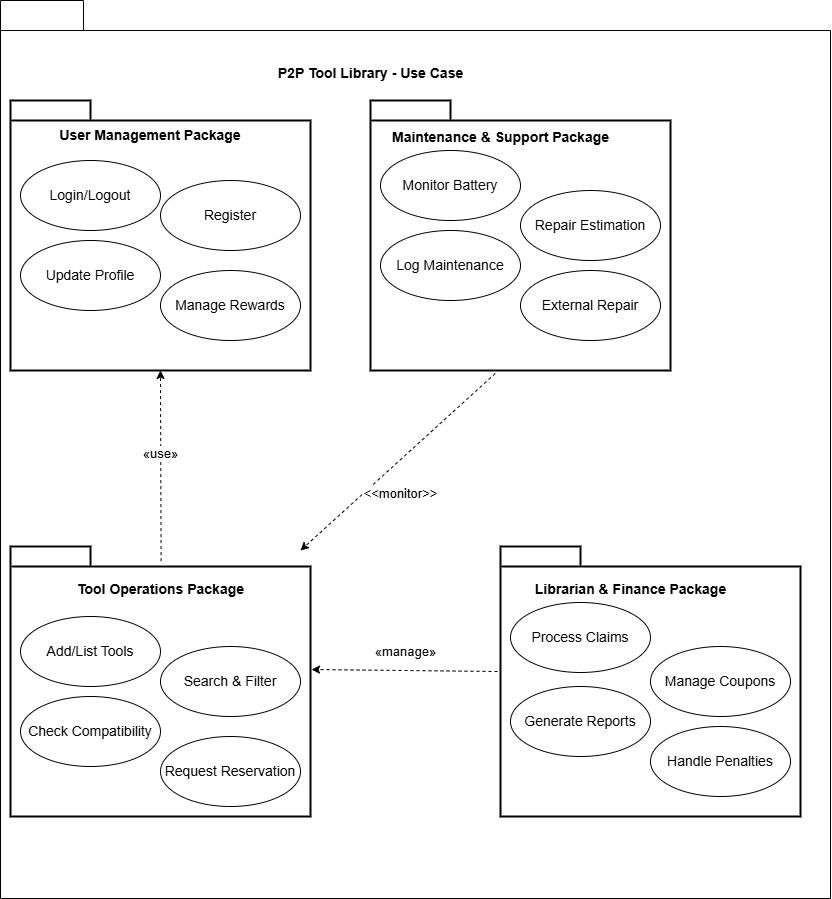

The diagram above was exported from draw.io. Its source (the exported page's mxGraphModel, read from the mxfile embedded in the PNG):
<mxGraphModel dx="2552" dy="933" grid="1" gridSize="10" guides="1" tooltips="1" connect="1" arrows="1" fold="1" page="1" pageScale="1" pageWidth="850" pageHeight="1100" math="0" shadow="0">
  <root>
    <mxCell id="0" />
    <mxCell id="1" parent="0" />
    <mxCell id="OaY79REzMJMTE3zWqbAJ-3" parent="1" style="shape=folder;fontStyle=1;tabWidth=80;tabHeight=30;tabPosition=left;html=1;boundedLbl=1;whiteSpace=wrap;" value="" vertex="1">
      <mxGeometry height="898" width="830" x="-850" y="200" as="geometry" />
    </mxCell>
    <mxCell id="OaY79REzMJMTE3zWqbAJ-35" parent="1" style="shape=folder;tabWidth=80;tabHeight=20;tabPosition=left;strokeWidth=2;html=1;whiteSpace=wrap;align=center;" value="" vertex="1">
      <mxGeometry height="270" width="300" x="-840" y="300" as="geometry" />
    </mxCell>
    <mxCell id="OaY79REzMJMTE3zWqbAJ-36" parent="1" style="text;html=1;whiteSpace=wrap;strokeColor=none;fillColor=none;align=center;verticalAlign=middle;rounded=0;" value="&lt;span style=&quot;font-family: sans-serif; font-size: 14px; font-weight: 700; text-align: start; white-space: nowrap; background-color: rgb(255, 255, 255);&quot;&gt;User Management Package&lt;/span&gt;" vertex="1">
      <mxGeometry height="30" width="60" x="-730" y="320" as="geometry" />
    </mxCell>
    <mxCell id="OaY79REzMJMTE3zWqbAJ-37" parent="1" style="ellipse;whiteSpace=wrap;html=1;" value="&lt;span style=&quot;font-family: sans-serif; font-size: 14px; text-align: start; white-space: nowrap; background-color: rgb(255, 255, 255);&quot;&gt;Login/Logout&lt;/span&gt;" vertex="1">
      <mxGeometry height="70" width="140" x="-830" y="360" as="geometry" />
    </mxCell>
    <mxCell id="OaY79REzMJMTE3zWqbAJ-38" parent="1" style="ellipse;whiteSpace=wrap;html=1;" value="&lt;span style=&quot;font-family: sans-serif; font-size: 14px; text-align: start; white-space: nowrap; background-color: rgb(255, 255, 255);&quot;&gt;Register&lt;/span&gt;" vertex="1">
      <mxGeometry height="70" width="140" x="-690" y="380" as="geometry" />
    </mxCell>
    <mxCell id="OaY79REzMJMTE3zWqbAJ-39" parent="1" style="ellipse;whiteSpace=wrap;html=1;" value="&lt;span style=&quot;font-family: sans-serif; font-size: 14px; text-align: start; white-space: nowrap; background-color: rgb(255, 255, 255);&quot;&gt;Update Profile&lt;/span&gt;" vertex="1">
      <mxGeometry height="70" width="140" x="-830" y="440" as="geometry" />
    </mxCell>
    <mxCell id="OaY79REzMJMTE3zWqbAJ-40" parent="1" style="ellipse;whiteSpace=wrap;html=1;" value="&lt;span style=&quot;font-family: sans-serif; font-size: 14px; text-align: start; white-space: nowrap; background-color: rgb(255, 255, 255);&quot;&gt;Manage Rewards&lt;/span&gt;" vertex="1">
      <mxGeometry height="70" width="140" x="-690" y="470" as="geometry" />
    </mxCell>
    <mxCell id="OaY79REzMJMTE3zWqbAJ-43" parent="1" style="shape=folder;tabWidth=80;tabHeight=20;tabPosition=left;strokeWidth=2;html=1;whiteSpace=wrap;align=center;" value="" vertex="1">
      <mxGeometry height="270" width="300" x="-480" y="300" as="geometry" />
    </mxCell>
    <mxCell id="OaY79REzMJMTE3zWqbAJ-44" parent="1" style="text;align=center;fontStyle=1;verticalAlign=middle;spacingLeft=3;spacingRight=3;strokeColor=none;rotatable=0;points=[[0,0.5],[1,0.5]];portConstraint=eastwest;html=1;" value="&lt;span style=&quot;font-family: sans-serif; font-size: 14px; text-align: start; background-color: rgb(255, 255, 255);&quot;&gt;Maintenance &amp;amp; Support Package&lt;/span&gt;" vertex="1">
      <mxGeometry height="26" width="80" x="-390" y="324" as="geometry" />
    </mxCell>
    <mxCell id="OaY79REzMJMTE3zWqbAJ-45" parent="1" style="ellipse;whiteSpace=wrap;html=1;" value="&lt;span style=&quot;font-family: sans-serif; font-size: 14px; text-align: start; white-space: nowrap; background-color: rgb(255, 255, 255);&quot;&gt;Monitor Battery&lt;/span&gt;" vertex="1">
      <mxGeometry height="70" width="140" x="-470" y="350" as="geometry" />
    </mxCell>
    <mxCell id="OaY79REzMJMTE3zWqbAJ-46" parent="1" style="ellipse;whiteSpace=wrap;html=1;" value="&lt;span style=&quot;font-family: sans-serif; font-size: 14px; text-align: start; white-space: nowrap; background-color: rgb(255, 255, 255);&quot;&gt;Repair Estimation&lt;/span&gt;" vertex="1">
      <mxGeometry height="70" width="140" x="-330" y="390" as="geometry" />
    </mxCell>
    <mxCell id="OaY79REzMJMTE3zWqbAJ-47" parent="1" style="ellipse;whiteSpace=wrap;html=1;" value="&lt;span style=&quot;font-family: sans-serif; font-size: 14px; text-align: start; white-space: nowrap; background-color: rgb(255, 255, 255);&quot;&gt;Log Maintenance&lt;/span&gt;" vertex="1">
      <mxGeometry height="70" width="140" x="-470" y="430" as="geometry" />
    </mxCell>
    <mxCell id="OaY79REzMJMTE3zWqbAJ-48" parent="1" style="ellipse;whiteSpace=wrap;html=1;" value="&lt;span style=&quot;font-family: sans-serif; font-size: 14px; text-align: start; white-space: nowrap; background-color: rgb(255, 255, 255);&quot;&gt;External Repair&lt;/span&gt;" vertex="1">
      <mxGeometry height="70" width="140" x="-330" y="470" as="geometry" />
    </mxCell>
    <mxCell id="OaY79REzMJMTE3zWqbAJ-49" parent="1" style="shape=folder;tabWidth=80;tabHeight=20;tabPosition=left;strokeWidth=2;html=1;whiteSpace=wrap;align=center;" value="" vertex="1">
      <mxGeometry height="270" width="300" x="-840" y="746" as="geometry" />
    </mxCell>
    <mxCell id="OaY79REzMJMTE3zWqbAJ-50" parent="1" style="text;align=center;fontStyle=1;verticalAlign=middle;spacingLeft=3;spacingRight=3;strokeColor=none;rotatable=0;points=[[0,0.5],[1,0.5]];portConstraint=eastwest;html=1;" value="&lt;span style=&quot;font-family: sans-serif; font-size: 14px; text-align: start; background-color: rgb(255, 255, 255);&quot;&gt;Tool Operations Package&lt;/span&gt;" vertex="1">
      <mxGeometry height="26" width="80" x="-730" y="776" as="geometry" />
    </mxCell>
    <mxCell id="OaY79REzMJMTE3zWqbAJ-51" parent="1" style="ellipse;whiteSpace=wrap;html=1;" value="&lt;span style=&quot;font-family: sans-serif; font-size: 14px; text-align: start; white-space: nowrap; background-color: rgb(255, 255, 255);&quot;&gt;Add/List Tools&lt;/span&gt;" vertex="1">
      <mxGeometry height="70" width="140" x="-830" y="816" as="geometry" />
    </mxCell>
    <mxCell id="OaY79REzMJMTE3zWqbAJ-52" parent="1" style="ellipse;whiteSpace=wrap;html=1;" value="&lt;span style=&quot;font-family: sans-serif; font-size: 14px; text-align: start; white-space: nowrap; background-color: rgb(255, 255, 255);&quot;&gt;Search &amp;amp; Filter&lt;/span&gt;" vertex="1">
      <mxGeometry height="70" width="140" x="-690" y="846" as="geometry" />
    </mxCell>
    <mxCell id="OaY79REzMJMTE3zWqbAJ-53" parent="1" style="ellipse;whiteSpace=wrap;html=1;" value="&lt;span style=&quot;font-family: sans-serif; font-size: 14px; text-align: start; white-space: nowrap; background-color: rgb(255, 255, 255);&quot;&gt;Check Compatibility&lt;/span&gt;" vertex="1">
      <mxGeometry height="70" width="140" x="-830" y="896" as="geometry" />
    </mxCell>
    <mxCell id="OaY79REzMJMTE3zWqbAJ-54" parent="1" style="ellipse;whiteSpace=wrap;html=1;" value="&lt;span style=&quot;font-family: sans-serif; font-size: 14px; text-align: start; white-space: nowrap; background-color: rgb(255, 255, 255);&quot;&gt;Request Reservation&lt;/span&gt;" vertex="1">
      <mxGeometry height="70" width="140" x="-690" y="936" as="geometry" />
    </mxCell>
    <mxCell id="OaY79REzMJMTE3zWqbAJ-55" parent="1" style="shape=folder;tabWidth=80;tabHeight=20;tabPosition=left;strokeWidth=2;html=1;whiteSpace=wrap;align=center;" value="" vertex="1">
      <mxGeometry height="270" width="300" x="-350" y="746" as="geometry" />
    </mxCell>
    <mxCell id="OaY79REzMJMTE3zWqbAJ-57" parent="1" style="text;align=center;fontStyle=1;verticalAlign=middle;spacingLeft=3;spacingRight=3;strokeColor=none;rotatable=0;points=[[0,0.5],[1,0.5]];portConstraint=eastwest;html=1;" value="&lt;span style=&quot;font-family: sans-serif; font-size: 14px; text-align: start; background-color: rgb(255, 255, 255);&quot;&gt;Librarian &amp;amp; Finance Package&lt;/span&gt;" vertex="1">
      <mxGeometry height="26" width="80" x="-260" y="776" as="geometry" />
    </mxCell>
    <mxCell id="OaY79REzMJMTE3zWqbAJ-58" parent="1" style="ellipse;whiteSpace=wrap;html=1;" value="&lt;span style=&quot;font-family: sans-serif; font-size: 14px; text-align: start; white-space: nowrap; background-color: rgb(255, 255, 255);&quot;&gt;Process Claims&lt;/span&gt;" vertex="1">
      <mxGeometry height="70" width="140" x="-340" y="802" as="geometry" />
    </mxCell>
    <mxCell id="OaY79REzMJMTE3zWqbAJ-59" parent="1" style="ellipse;whiteSpace=wrap;html=1;" value="&lt;span style=&quot;font-family: sans-serif; font-size: 14px; text-align: start; white-space: nowrap; background-color: rgb(255, 255, 255);&quot;&gt;Manage Coupons&lt;/span&gt;" vertex="1">
      <mxGeometry height="70" width="140" x="-200" y="846" as="geometry" />
    </mxCell>
    <mxCell id="OaY79REzMJMTE3zWqbAJ-60" parent="1" style="ellipse;whiteSpace=wrap;html=1;" value="&lt;span style=&quot;font-family: sans-serif; font-size: 14px; text-align: start; white-space: nowrap; background-color: rgb(255, 255, 255);&quot;&gt;Generate Reports&lt;/span&gt;" vertex="1">
      <mxGeometry height="70" width="140" x="-340" y="886" as="geometry" />
    </mxCell>
    <mxCell id="OaY79REzMJMTE3zWqbAJ-61" parent="1" style="ellipse;whiteSpace=wrap;html=1;" value="&lt;span style=&quot;font-family: sans-serif; font-size: 14px; text-align: start; white-space: nowrap; background-color: rgb(255, 255, 255);&quot;&gt;Handle Penalties&lt;/span&gt;" vertex="1">
      <mxGeometry height="70" width="140" x="-200" y="926" as="geometry" />
    </mxCell>
    <mxCell id="OaY79REzMJMTE3zWqbAJ-63" edge="1" parent="1" source="OaY79REzMJMTE3zWqbAJ-49" style="endArrow=classic;dashed=1;html=1;rounded=0;exitX=0.502;exitY=0.054;exitDx=0;exitDy=0;exitPerimeter=0;entryX=0.5;entryY=1;entryDx=0;entryDy=0;entryPerimeter=0;endFill=1;" target="OaY79REzMJMTE3zWqbAJ-35" value="">
      <mxGeometry height="50" relative="1" width="50" as="geometry">
        <mxPoint x="-490" y="640" as="sourcePoint" />
        <mxPoint x="-440" y="590" as="targetPoint" />
      </mxGeometry>
    </mxCell>
    <mxCell id="OaY79REzMJMTE3zWqbAJ-64" parent="1" style="text;align=center;fontStyle=1;verticalAlign=middle;spacingLeft=3;spacingRight=3;strokeColor=none;rotatable=0;points=[[0,0.5],[1,0.5]];portConstraint=eastwest;html=1;" value="&lt;span style=&quot;font-family: sans-serif; font-size: 13px; font-weight: 400; text-align: start; background-color: rgb(255, 255, 255);&quot;&gt;«use»&lt;/span&gt;" vertex="1">
      <mxGeometry height="26" width="80" x="-730" y="640" as="geometry" />
    </mxCell>
    <mxCell id="OaY79REzMJMTE3zWqbAJ-66" edge="1" parent="1" source="OaY79REzMJMTE3zWqbAJ-55" style="endArrow=classic;dashed=1;html=1;rounded=0;exitX=-0.01;exitY=0.463;exitDx=0;exitDy=0;exitPerimeter=0;endFill=1;" value="">
      <mxGeometry height="50" relative="1" width="50" as="geometry">
        <mxPoint x="-419" y="956" as="sourcePoint" />
        <mxPoint x="-539" y="869" as="targetPoint" />
      </mxGeometry>
    </mxCell>
    <mxCell id="OaY79REzMJMTE3zWqbAJ-67" parent="1" style="text;align=center;fontStyle=1;verticalAlign=middle;spacingLeft=3;spacingRight=3;strokeColor=none;rotatable=0;points=[[0,0.5],[1,0.5]];portConstraint=eastwest;html=1;" value="&lt;span style=&quot;font-family: sans-serif; font-size: 13px; font-weight: 400; text-align: start; background-color: rgb(255, 255, 255);&quot;&gt;«manage»&lt;/span&gt;" vertex="1">
      <mxGeometry height="26" width="80" x="-485" y="838" as="geometry" />
    </mxCell>
    <mxCell id="OaY79REzMJMTE3zWqbAJ-69" edge="1" parent="1" source="OaY79REzMJMTE3zWqbAJ-43" style="endArrow=classic;dashed=1;html=1;rounded=0;exitX=0.416;exitY=1.011;exitDx=0;exitDy=0;exitPerimeter=0;endFill=1;" value="">
      <mxGeometry height="50" relative="1" width="50" as="geometry">
        <mxPoint x="-369" y="761" as="sourcePoint" />
        <mxPoint x="-550" y="750" as="targetPoint" />
      </mxGeometry>
    </mxCell>
    <mxCell id="OaY79REzMJMTE3zWqbAJ-70" parent="1" style="text;align=center;fontStyle=1;verticalAlign=middle;spacingLeft=3;spacingRight=3;strokeColor=none;rotatable=0;points=[[0,0.5],[1,0.5]];portConstraint=eastwest;html=1;" value="&lt;span style=&quot;font-family: sans-serif; font-size: 13px; font-weight: 400; text-align: start; background-color: rgb(255, 255, 255);&quot;&gt;&amp;lt;&amp;lt;monitor&amp;gt;&amp;gt;&lt;/span&gt;" vertex="1">
      <mxGeometry height="26" width="80" x="-490" y="680" as="geometry" />
    </mxCell>
    <mxCell id="OaY79REzMJMTE3zWqbAJ-71" parent="1" style="text;align=center;fontStyle=1;verticalAlign=middle;spacingLeft=3;spacingRight=3;strokeColor=none;rotatable=0;points=[[0,0.5],[1,0.5]];portConstraint=eastwest;html=1;" value="&lt;span style=&quot;font-family: sans-serif; font-size: 14px; text-align: start; background-color: rgb(255, 255, 255);&quot;&gt;P2P Tool Library - Use Case&lt;/span&gt;" vertex="1">
      <mxGeometry height="26" width="80" x="-520" y="260" as="geometry" />
    </mxCell>
  </root>
</mxGraphModel>